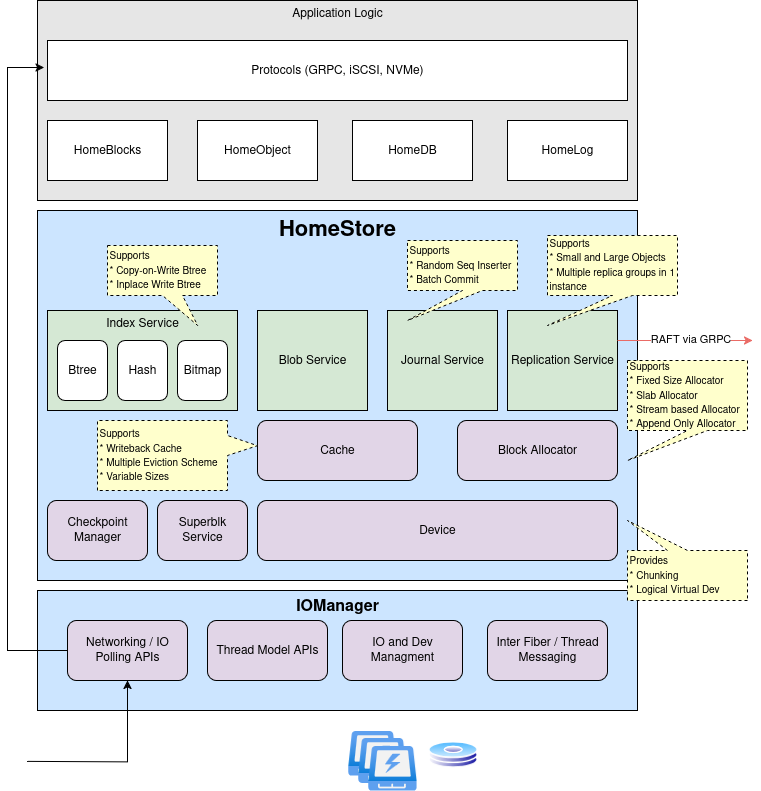

The diagram above was exported from draw.io. Its source (the exported page's mxGraphModel, read from the mxfile embedded in the PNG):
<mxGraphModel dx="1554" dy="872" grid="1" gridSize="10" guides="1" tooltips="1" connect="1" arrows="1" fold="1" page="1" pageScale="1" pageWidth="850" pageHeight="1100" math="0" shadow="0">
  <root>
    <mxCell id="0" />
    <mxCell id="1" parent="0" />
    <mxCell id="B2Bi__gO6irXaxx1YWF0-3" value="Application Logic" style="rounded=0;whiteSpace=wrap;html=1;verticalAlign=top;fillColor=#E6E6E6;" vertex="1" parent="1">
      <mxGeometry x="50" y="50" width="600" height="200" as="geometry" />
    </mxCell>
    <mxCell id="DT7pnjaeuWAPv3e8p3IF-40" value="&lt;font style=&quot;font-size: 22px;&quot;&gt;&lt;b&gt;HomeStore&lt;/b&gt;&lt;/font&gt;" style="rounded=0;whiteSpace=wrap;html=1;verticalAlign=top;fillColor=#CCE5FF;" parent="1" vertex="1">
      <mxGeometry x="50" y="260" width="600" height="370" as="geometry" />
    </mxCell>
    <mxCell id="DT7pnjaeuWAPv3e8p3IF-3" value="&lt;font style=&quot;font-size: 16px;&quot;&gt;&lt;b&gt;IOManager&lt;/b&gt;&lt;/font&gt;" style="rounded=0;whiteSpace=wrap;html=1;verticalAlign=top;fillColor=#CCE5FF;" parent="1" vertex="1">
      <mxGeometry x="50" y="640" width="600" height="120" as="geometry" />
    </mxCell>
    <mxCell id="DT7pnjaeuWAPv3e8p3IF-60" style="edgeStyle=orthogonalEdgeStyle;rounded=0;orthogonalLoop=1;jettySize=auto;html=1;entryX=-0.006;entryY=0.45;entryDx=0;entryDy=0;entryPerimeter=0;" parent="1" source="DT7pnjaeuWAPv3e8p3IF-4" target="DT7pnjaeuWAPv3e8p3IF-64" edge="1">
      <mxGeometry relative="1" as="geometry">
        <mxPoint x="30" y="210" as="targetPoint" />
        <Array as="points">
          <mxPoint x="20" y="700" />
          <mxPoint x="20" y="117" />
        </Array>
      </mxGeometry>
    </mxCell>
    <mxCell id="DT7pnjaeuWAPv3e8p3IF-4" value="Networking / IO Polling APIs" style="rounded=1;whiteSpace=wrap;html=1;fillColor=#E1D5E7;" parent="1" vertex="1">
      <mxGeometry x="80" y="670" width="120" height="60" as="geometry" />
    </mxCell>
    <mxCell id="DT7pnjaeuWAPv3e8p3IF-5" value="Thread Model APIs" style="rounded=1;whiteSpace=wrap;html=1;fillColor=#E1D5E7;" parent="1" vertex="1">
      <mxGeometry x="220" y="670" width="120" height="60" as="geometry" />
    </mxCell>
    <mxCell id="DT7pnjaeuWAPv3e8p3IF-6" value="IO and Dev Managment" style="rounded=1;whiteSpace=wrap;html=1;fillColor=#E1D5E7;" parent="1" vertex="1">
      <mxGeometry x="355" y="670" width="120" height="60" as="geometry" />
    </mxCell>
    <mxCell id="DT7pnjaeuWAPv3e8p3IF-7" value="Inter Fiber / Thread Messaging" style="rounded=1;whiteSpace=wrap;html=1;fillColor=#E1D5E7;" parent="1" vertex="1">
      <mxGeometry x="500" y="670" width="120" height="60" as="geometry" />
    </mxCell>
    <mxCell id="DT7pnjaeuWAPv3e8p3IF-11" value="Device" style="rounded=1;whiteSpace=wrap;html=1;fillColor=#E1D5E7;" parent="1" vertex="1">
      <mxGeometry x="270" y="550" width="360" height="60" as="geometry" />
    </mxCell>
    <mxCell id="DT7pnjaeuWAPv3e8p3IF-14" value="Cache" style="rounded=1;whiteSpace=wrap;html=1;fillColor=#E1D5E7;" parent="1" vertex="1">
      <mxGeometry x="270" y="470" width="160" height="60" as="geometry" />
    </mxCell>
    <mxCell id="DT7pnjaeuWAPv3e8p3IF-15" value="Block Allocator" style="rounded=1;whiteSpace=wrap;html=1;fillColor=#E1D5E7;" parent="1" vertex="1">
      <mxGeometry x="470" y="470" width="160" height="60" as="geometry" />
    </mxCell>
    <mxCell id="DT7pnjaeuWAPv3e8p3IF-17" value="Index Service" style="rounded=0;whiteSpace=wrap;html=1;glass=0;verticalAlign=top;fillColor=#D5E8D4;" parent="1" vertex="1">
      <mxGeometry x="60" y="360" width="190" height="100" as="geometry" />
    </mxCell>
    <mxCell id="DT7pnjaeuWAPv3e8p3IF-20" value="Btree" style="rounded=1;whiteSpace=wrap;html=1;" parent="1" vertex="1">
      <mxGeometry x="70" y="390" width="50" height="60" as="geometry" />
    </mxCell>
    <mxCell id="DT7pnjaeuWAPv3e8p3IF-21" value="Hash" style="rounded=1;whiteSpace=wrap;html=1;" parent="1" vertex="1">
      <mxGeometry x="130" y="390" width="50" height="60" as="geometry" />
    </mxCell>
    <mxCell id="DT7pnjaeuWAPv3e8p3IF-22" value="Bitmap" style="rounded=1;whiteSpace=wrap;html=1;" parent="1" vertex="1">
      <mxGeometry x="190" y="390" width="50" height="60" as="geometry" />
    </mxCell>
    <mxCell id="DT7pnjaeuWAPv3e8p3IF-25" value="Replication Service" style="rounded=0;whiteSpace=wrap;html=1;glass=0;verticalAlign=middle;fillColor=#D5E8D4;" parent="1" vertex="1">
      <mxGeometry x="520" y="360" width="110" height="100" as="geometry" />
    </mxCell>
    <mxCell id="DT7pnjaeuWAPv3e8p3IF-28" value="Journal Service" style="rounded=0;whiteSpace=wrap;html=1;glass=0;verticalAlign=middle;fillColor=#D5E8D4;" parent="1" vertex="1">
      <mxGeometry x="400" y="360" width="110" height="100" as="geometry" />
    </mxCell>
    <mxCell id="DT7pnjaeuWAPv3e8p3IF-29" value="Blob Service" style="rounded=0;whiteSpace=wrap;html=1;glass=0;verticalAlign=middle;fillColor=#D5E8D4;" parent="1" vertex="1">
      <mxGeometry x="270" y="360" width="110" height="100" as="geometry" />
    </mxCell>
    <mxCell id="DT7pnjaeuWAPv3e8p3IF-30" value="&lt;font style=&quot;font-size: 10px;&quot;&gt;Supports&lt;/font&gt;&lt;div&gt;&lt;font style=&quot;font-size: 10px;&quot;&gt;* Random Seq Inserter&lt;/font&gt;&lt;/div&gt;&lt;div&gt;&lt;font style=&quot;font-size: 10px;&quot;&gt;* Batch Commit&lt;/font&gt;&lt;/div&gt;" style="shape=callout;whiteSpace=wrap;html=1;perimeter=calloutPerimeter;position2=0;align=left;shadow=0;strokeColor=default;dashed=1;fillColor=#FFFFCC;" parent="1" vertex="1">
      <mxGeometry x="420" y="290" width="110" height="80" as="geometry" />
    </mxCell>
    <mxCell id="DT7pnjaeuWAPv3e8p3IF-31" value="&lt;span style=&quot;font-size: 10px;&quot;&gt;Supports&lt;/span&gt;&lt;div&gt;&lt;span style=&quot;font-size: 10px;&quot;&gt;* Fixed Size Allocator&lt;/span&gt;&lt;/div&gt;&lt;div&gt;&lt;span style=&quot;font-size: 10px;&quot;&gt;* Slab Allocator&lt;/span&gt;&lt;/div&gt;&lt;div&gt;&lt;span style=&quot;font-size: 10px;&quot;&gt;* Stream based Allocator&lt;/span&gt;&lt;/div&gt;&lt;div&gt;&lt;span style=&quot;font-size: 10px;&quot;&gt;* Append Only Allocator&lt;/span&gt;&lt;/div&gt;" style="shape=callout;whiteSpace=wrap;html=1;perimeter=calloutPerimeter;position2=0;align=left;shadow=0;strokeColor=default;dashed=1;fillColor=#FFFFCC;" parent="1" vertex="1">
      <mxGeometry x="640" y="410" width="120" height="100" as="geometry" />
    </mxCell>
    <mxCell id="DT7pnjaeuWAPv3e8p3IF-33" value="&lt;font style=&quot;font-size: 10px;&quot;&gt;Provides&lt;/font&gt;&lt;div&gt;&lt;font style=&quot;font-size: 10px;&quot;&gt;* Chunking&lt;/font&gt;&lt;/div&gt;&lt;div&gt;&lt;font style=&quot;font-size: 10px;&quot;&gt;* Logical Virtual Dev&lt;/font&gt;&lt;/div&gt;" style="shape=callout;whiteSpace=wrap;html=1;perimeter=calloutPerimeter;position2=1;align=left;shadow=0;strokeColor=default;dashed=1;direction=west;fillColor=#FFFFCC;" parent="1" vertex="1">
      <mxGeometry x="640" y="570" width="120" height="80" as="geometry" />
    </mxCell>
    <mxCell id="DT7pnjaeuWAPv3e8p3IF-34" value="&lt;span style=&quot;font-size: 10px;&quot;&gt;Supports&lt;/span&gt;&lt;div&gt;&lt;span style=&quot;font-size: 10px;&quot;&gt;* Small and Large Objects&lt;/span&gt;&lt;/div&gt;&lt;div&gt;&lt;span style=&quot;font-size: 10px;&quot;&gt;* Multiple replica groups in 1 instance&lt;/span&gt;&lt;/div&gt;" style="shape=callout;whiteSpace=wrap;html=1;perimeter=calloutPerimeter;position2=0;align=left;shadow=0;strokeColor=default;dashed=1;fillColor=#FFFFCC;" parent="1" vertex="1">
      <mxGeometry x="560" y="285" width="130" height="90" as="geometry" />
    </mxCell>
    <mxCell id="DT7pnjaeuWAPv3e8p3IF-35" value="&lt;span style=&quot;font-size: 10px;&quot;&gt;Supports&lt;/span&gt;&lt;div&gt;&lt;span style=&quot;font-size: 10px;&quot;&gt;* Copy-on-Write Btree&lt;/span&gt;&lt;/div&gt;&lt;div&gt;&lt;span style=&quot;font-size: 10px;&quot;&gt;* Inplace Write Btree&lt;/span&gt;&lt;/div&gt;" style="shape=callout;whiteSpace=wrap;html=1;perimeter=calloutPerimeter;position2=0.82;align=left;shadow=0;strokeColor=default;dashed=1;fillColor=#FFFFCC;" parent="1" vertex="1">
      <mxGeometry x="120" y="295" width="110" height="80" as="geometry" />
    </mxCell>
    <mxCell id="DT7pnjaeuWAPv3e8p3IF-36" value="&lt;span style=&quot;font-size: 10px;&quot;&gt;Supports&lt;/span&gt;&lt;div&gt;&lt;span style=&quot;font-size: 10px;&quot;&gt;* Writeback Cache&lt;/span&gt;&lt;/div&gt;&lt;div&gt;&lt;span style=&quot;font-size: 10px;&quot;&gt;* Multiple Eviction Scheme&lt;/span&gt;&lt;/div&gt;&lt;div&gt;&lt;span style=&quot;font-size: 10px;&quot;&gt;* Variable Sizes&lt;/span&gt;&lt;/div&gt;" style="shape=callout;whiteSpace=wrap;html=1;perimeter=calloutPerimeter;position2=0.64;align=left;shadow=0;strokeColor=default;dashed=1;direction=north;verticalAlign=top;fillColor=#FFFFCC;" parent="1" vertex="1">
      <mxGeometry x="110" y="470" width="160" height="70" as="geometry" />
    </mxCell>
    <mxCell id="DT7pnjaeuWAPv3e8p3IF-42" value="Checkpoint Manager" style="rounded=1;whiteSpace=wrap;html=1;fillColor=#E1D5E7;" parent="1" vertex="1">
      <mxGeometry x="60" y="550" width="100" height="60" as="geometry" />
    </mxCell>
    <mxCell id="DT7pnjaeuWAPv3e8p3IF-44" value="Superblk Service" style="rounded=1;whiteSpace=wrap;html=1;fillColor=#E1D5E7;" parent="1" vertex="1">
      <mxGeometry x="170" y="550" width="90" height="60" as="geometry" />
    </mxCell>
    <mxCell id="DT7pnjaeuWAPv3e8p3IF-45" value="" style="endArrow=classic;html=1;rounded=0;strokeColor=#EA6B66;" parent="1" edge="1">
      <mxGeometry width="50" height="50" relative="1" as="geometry">
        <mxPoint x="630" y="390" as="sourcePoint" />
        <mxPoint x="765" y="390" as="targetPoint" />
      </mxGeometry>
    </mxCell>
    <mxCell id="DT7pnjaeuWAPv3e8p3IF-46" value="RAFT via GRPC" style="edgeLabel;html=1;align=center;verticalAlign=middle;resizable=0;points=[];" parent="DT7pnjaeuWAPv3e8p3IF-45" connectable="0" vertex="1">
      <mxGeometry x="-0.2303" y="2" relative="1" as="geometry">
        <mxPoint x="20" as="offset" />
      </mxGeometry>
    </mxCell>
    <mxCell id="DT7pnjaeuWAPv3e8p3IF-47" value="HomeBlocks" style="rounded=0;whiteSpace=wrap;html=1;fillColor=#FFFFFF;" parent="1" vertex="1">
      <mxGeometry x="60" y="170" width="120" height="60" as="geometry" />
    </mxCell>
    <mxCell id="DT7pnjaeuWAPv3e8p3IF-48" value="HomeObject" style="rounded=0;whiteSpace=wrap;html=1;fillColor=#FFFFFF;" parent="1" vertex="1">
      <mxGeometry x="210" y="170" width="120" height="60" as="geometry" />
    </mxCell>
    <mxCell id="DT7pnjaeuWAPv3e8p3IF-49" value="HomeDB" style="rounded=0;whiteSpace=wrap;html=1;fillColor=#FFFFFF;" parent="1" vertex="1">
      <mxGeometry x="365" y="170" width="120" height="60" as="geometry" />
    </mxCell>
    <mxCell id="DT7pnjaeuWAPv3e8p3IF-50" value="HomeLog" style="rounded=0;whiteSpace=wrap;html=1;fillColor=#FFFFFF;" parent="1" vertex="1">
      <mxGeometry x="520" y="170" width="120" height="60" as="geometry" />
    </mxCell>
    <mxCell id="DT7pnjaeuWAPv3e8p3IF-54" value="" style="image;aspect=fixed;perimeter=ellipsePerimeter;html=1;align=center;shadow=0;dashed=0;spacingTop=3;image=img/lib/active_directory/hard_disk.svg;" parent="1" vertex="1">
      <mxGeometry x="440" y="790" width="50" height="27" as="geometry" />
    </mxCell>
    <mxCell id="DT7pnjaeuWAPv3e8p3IF-55" value="" style="group" parent="1" connectable="0" vertex="1">
      <mxGeometry x="360" y="780" width="86" height="60" as="geometry" />
    </mxCell>
    <mxCell id="DT7pnjaeuWAPv3e8p3IF-51" value="" style="image;aspect=fixed;html=1;points=[];align=center;fontSize=12;image=img/lib/azure2/general/SSD.svg;" parent="DT7pnjaeuWAPv3e8p3IF-55" vertex="1">
      <mxGeometry width="49.5" height="45" as="geometry" />
    </mxCell>
    <mxCell id="DT7pnjaeuWAPv3e8p3IF-52" value="" style="image;aspect=fixed;html=1;points=[];align=center;fontSize=12;image=img/lib/azure2/general/SSD.svg;" parent="DT7pnjaeuWAPv3e8p3IF-55" vertex="1">
      <mxGeometry x="10" y="7.5" width="49.5" height="45" as="geometry" />
    </mxCell>
    <mxCell id="DT7pnjaeuWAPv3e8p3IF-53" value="" style="image;aspect=fixed;html=1;points=[];align=center;fontSize=12;image=img/lib/azure2/general/SSD.svg;" parent="DT7pnjaeuWAPv3e8p3IF-55" vertex="1">
      <mxGeometry x="20" y="15" width="49.5" height="45" as="geometry" />
    </mxCell>
    <mxCell id="DT7pnjaeuWAPv3e8p3IF-59" style="edgeStyle=orthogonalEdgeStyle;rounded=0;orthogonalLoop=1;jettySize=auto;html=1;entryX=0.5;entryY=1;entryDx=0;entryDy=0;" parent="1" target="DT7pnjaeuWAPv3e8p3IF-4" edge="1">
      <mxGeometry relative="1" as="geometry">
        <mxPoint x="40" y="811" as="sourcePoint" />
      </mxGeometry>
    </mxCell>
    <mxCell id="DT7pnjaeuWAPv3e8p3IF-64" value="Protocols (GRPC, iSCSI, NVMe)" style="rounded=0;whiteSpace=wrap;html=1;fillColor=#FFFFFF;" parent="1" vertex="1">
      <mxGeometry x="60" y="90" width="580" height="60" as="geometry" />
    </mxCell>
  </root>
</mxGraphModel>